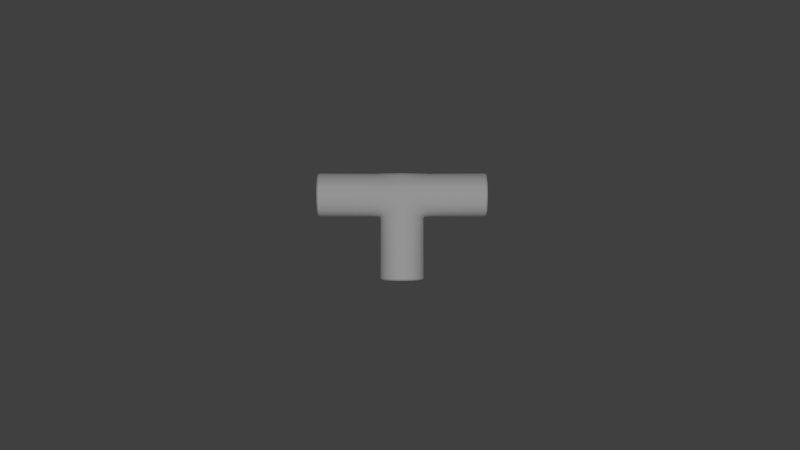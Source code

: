 # Source: Pipe09-model.blend  (saved by Blender 2.68.0; exported with 4.5.12 LTS)
import bpy
from mathutils import Matrix  # noqa: F401  (used for matrix-valued properties, if any)

bpy.ops.wm.read_factory_settings(use_empty=True)
scene = bpy.context.scene
scene.name = 'Scene'

# ---- collections
col_collection_1 = bpy.data.collections.new('Collection 1'); scene.collection.children.link(col_collection_1)

# ---- materials (node trees are filled in below, after node groups)
mat_01___default = bpy.data.materials.new('01_-_Default')
mat_01___default.alpha_threshold = 0.0
mat_01___default.use_transparent_shadow = False
mat_01___default.roughness = 0.5
mat_01___default.line_color = (0.0, 0.0, 0.0, 1.0)

# ---- material node trees

# ---- world
world_world = bpy.data.worlds.new('World'); scene.world = world_world
world_world.color = (0.05088, 0.05088, 0.05088)
world_world.use_sun_shadow = False
world_world.sun_shadow_jitter_overblur = 0.0
world_world.cycles.sampling_method = 'MANUAL'
world_world.cycles.sample_map_resolution = 256

# ---- cameras
cam_camera = bpy.data.cameras.new('Camera')
cam_camera.clip_end = 100.0
cam_camera.lens = 35.0
cam_camera.sensor_width = 32.0
cam_camera.sensor_height = 18.0
cam_camera.dof.focus_distance = 0.0
cam_camera.dof.aperture_fstop = 128.0

# ---- lights
light_sun = bpy.data.lights.new('Sun', 'SUN')
light_sun.transmission_factor = 0.0
light_sun.angle = 0.1993
light_sun.energy = 1.0
light_sun.shadow_buffer_clip_start = 0.5
light_sun.shadow_soft_size = 0.1
light_sun.shadow_cascade_max_distance = 1000.0
light_sun.cycles.use_multiple_importance_sampling = False

# ---- meshes
me_t = bpy.data.meshes.new('T')
me_t.from_pydata([(2.673, 0.1119, -0.959), (2.729, 0.1119, -0.642), (2.729, 2.661, -0.642), (2.673, 2.661, -0.959), (2.89, 0.1119, -0.3632), (2.89, 2.759, -0.3632), (3.137, 0.1119, -0.1563), (3.137, 2.827, -0.1563), (3.439, 0.1119, -0.04623), (3.439, 2.827, -0.04623), (3.761, 0.1119, -0.04623), (3.761, 2.827, -0.04623), (4.064, 0.1119, -0.1563), (4.064, 2.827, -0.1563), (4.31, 0.1119, -0.3632), (4.31, 2.759, -0.3632), (4.471, 0.1119, -0.642), (4.471, 2.661, -0.642), (4.527, 0.1119, -0.959), (4.527, 2.661, -0.959), (4.471, 0.1119, -1.276), (4.471, 2.661, -1.276), (4.31, 0.1119, -1.555), (4.31, 2.759, -1.555), (4.064, 0.1119, -1.762), (4.064, 2.827, -1.762), (3.761, 0.1119, -1.872), (3.761, 2.827, -1.872), (3.439, 0.1119, -1.872), (3.439, 2.827, -1.872), (3.137, 0.1119, -1.762), (3.137, 2.827, -1.762), (2.89, 0.1119, -1.555), (2.89, 2.759, -1.555), (2.729, 0.1119, -1.276), (2.729, 2.661, -1.276), (2.692, 2.747, -0.616), (2.634, 2.682, -0.949), (2.86, 2.904, -0.3155), (3.117, 3.155, -0.1567), (3.432, 3.078, -0.05892), (3.768, 3.078, -0.05892), (4.083, 3.104, -0.1883), (4.34, 2.904, -0.318), (4.508, 2.747, -0.6185), (4.567, 2.682, -0.9515), (4.508, 2.747, -1.302), (4.34, 2.904, -1.602), (4.083, 3.155, -1.761), (3.768, 3.078, -1.859), (3.432, 3.078, -1.859), (3.117, 3.104, -1.73), (2.86, 2.904, -1.6), (2.692, 2.747, -1.299), (3.418, 3.328, -0.07144), (3.077, 3.276, -0.1014), (3.782, 3.328, -0.07144), (4.124, 3.276, -0.1038), (3.782, 3.328, -1.835), (4.124, 3.276, -1.829), (3.418, 3.328, -1.835), (3.077, 3.276, -1.826), (3.418, 3.579, -0.07165), (3.077, 3.567, -0.05493), (3.782, 3.579, -0.07165), (4.124, 3.567, -0.05737), (3.782, 3.579, -1.861), (4.124, 3.567, -1.876), (3.418, 3.579, -1.861), (3.077, 3.567, -1.873), (3.418, 3.829, -0.06219), (3.077, 3.841, -0.06808), (3.782, 3.829, -0.06219), (4.124, 3.841, -0.07052), (3.782, 3.829, -1.845), (4.124, 3.841, -1.862), (3.418, 3.829, -1.845), (3.077, 3.841, -1.86), (3.418, 4.116, -0.1933), (3.077, 4.121, -0.1813), (3.782, 4.116, -0.1933), (4.124, 4.121, -0.1837), (3.782, 4.116, -1.723), (4.124, 4.121, -1.739), (3.418, 4.116, -1.723), (3.077, 4.121, -1.736), (3.418, 4.402, -0.3955), (3.077, 4.414, -0.4442), (3.782, 4.402, -0.3955), (4.124, 4.414, -0.4467), (3.782, 4.394, -1.521), (4.124, 4.41, -1.475), (3.418, 4.394, -1.521), (3.077, 4.41, -1.473), (2.504, 2.758, -0.6181), (2.47, 2.693, -0.9511), (2.603, 2.915, -0.3176), (4.597, 2.915, -0.3159), (4.445, 3.115, -0.1863), (4.696, 2.759, -0.6164), (4.73, 2.693, -0.9494), (4.696, 2.759, -1.3), (4.597, 2.915, -1.6), (2.603, 2.915, -1.602), (2.755, 3.115, -1.732), (2.504, 2.758, -1.302), (2.731, 3.287, -0.1035), (4.469, 3.287, -0.1018), (4.469, 3.287, -1.827), (2.731, 3.287, -1.828), (2.731, 3.578, -0.057), (4.469, 3.578, -0.05529), (4.469, 3.578, -1.874), (2.731, 3.578, -1.875), (2.731, 3.852, -0.07016), (4.469, 3.852, -0.06845), (4.469, 3.852, -1.86), (2.731, 3.852, -1.862), (2.731, 4.126, -0.1834), (4.469, 4.126, -0.1817), (4.469, 4.126, -1.737), (2.731, 4.126, -1.738), (2.422, 4.529, -0.9598), (2.46, 4.498, -0.701), (2.616, 4.517, -0.6989), (2.553, 4.53, -0.9578), (2.567, 4.497, -0.633), (2.798, 4.498, -0.6309), (2.731, 4.401, -0.4463), (4.469, 4.401, -0.4446), (4.633, 4.497, -0.6313), (4.402, 4.498, -0.6334), (4.741, 4.498, -0.6993), (4.584, 4.517, -0.7014), (4.778, 4.53, -0.9581), (4.647, 4.53, -0.9602), (4.741, 4.498, -1.217), (4.584, 4.513, -1.219), (4.633, 4.506, -1.285), (4.402, 4.506, -1.287), (4.469, 4.401, -1.473), (2.731, 4.401, -1.475), (2.567, 4.506, -1.287), (2.798, 4.506, -1.285), (2.46, 4.498, -1.219), (2.616, 4.513, -1.217), (2.201, 2.769, -0.6201), (2.2, 2.703, -0.9531), (2.205, 2.926, -0.3195), (2.209, 3.297, -0.1054), (4.99, 3.125, -0.1843), (4.991, 3.297, -0.09982), (4.996, 2.926, -0.3139), (4.999, 2.769, -0.6144), (5.0, 2.704, -0.9474), (4.999, 2.769, -1.298), (4.996, 2.926, -1.598), (4.991, 3.297, -1.825), (2.21, 3.125, -1.734), (2.209, 3.297, -1.83), (2.205, 2.926, -1.604), (2.201, 2.769, -1.304), (2.209, 3.589, -0.05896), (4.991, 3.589, -0.05334), (4.991, 3.589, -1.872), (2.209, 3.589, -1.877), (2.209, 3.863, -0.07211), (4.991, 3.863, -0.06649), (4.991, 3.863, -1.858), (2.209, 3.863, -1.864), (2.209, 4.136, -0.1853), (4.991, 4.137, -0.1797), (4.991, 4.137, -1.735), (2.209, 4.136, -1.74), (2.198, 4.54, -0.9618), (2.199, 4.508, -0.703), (2.203, 4.485, -0.635), (2.209, 4.39, -0.4483), (4.991, 4.391, -0.4427), (4.997, 4.486, -0.6294), (5.001, 4.509, -0.6974), (5.002, 4.54, -0.9562), (5.001, 4.509, -1.215), (4.997, 4.486, -1.283), (4.991, 4.391, -1.471), (2.209, 4.39, -1.477), (2.203, 4.485, -1.289), (2.199, 4.508, -1.221), (0.1128, 2.771, -0.6205), (0.1116, 2.706, -0.9535), (0.1164, 2.928, -0.32), (0.1209, 3.3, -0.1059), (7.078, 3.128, -0.1839), (7.079, 3.3, -0.09939), (7.084, 2.928, -0.3135), (7.087, 2.771, -0.614), (7.089, 2.706, -0.947), (7.087, 2.771, -1.297), (7.084, 2.928, -1.598), (7.079, 3.3, -1.824), (0.1218, 3.128, -1.734), (0.1209, 3.3, -1.831), (0.1164, 2.928, -1.604), (0.1128, 2.771, -1.304), (0.1209, 3.591, -0.0594), (7.079, 3.591, -0.05291), (7.079, 3.591, -1.871), (0.1209, 3.591, -1.878), (0.1209, 3.865, -0.07255), (7.079, 3.865, -0.06605), (7.079, 3.865, -1.858), (0.1209, 3.865, -1.864), (0.1209, 4.139, -0.1858), (7.079, 4.139, -0.1793), (7.079, 4.139, -1.734), (0.1209, 4.139, -1.741), (0.1099, 4.542, -0.9622), (0.1112, 4.511, -0.7034), (0.1151, 4.488, -0.6354), (0.121, 4.393, -0.4487), (7.079, 4.393, -0.4422), (7.085, 4.488, -0.6289), (7.089, 4.511, -0.6969), (7.09, 4.542, -0.9557), (7.089, 4.511, -1.215), (7.085, 4.488, -1.283), (7.079, 4.393, -1.471), (0.1209, 4.393, -1.477), (0.1151, 4.488, -1.289), (0.1112, 4.511, -1.221), (7.126, 3.155, -0.2189), (7.127, 3.32, -0.1383), (7.132, 2.965, -0.3425), (7.135, 2.816, -0.6291), (7.136, 2.753, -0.9468), (7.135, 2.816, -1.281), (7.132, 2.965, -1.568), (7.127, 3.32, -1.784), (7.127, 3.598, -0.09391), (7.127, 3.598, -1.828), (7.127, 3.859, -0.1065), (7.127, 3.859, -1.815), (7.127, 4.12, -0.2144), (7.127, 4.12, -1.698), (7.127, 4.362, -0.4653), (7.133, 4.453, -0.6434), (7.136, 4.475, -0.7082), (7.138, 4.505, -0.9551), (7.136, 4.475, -1.202), (7.133, 4.453, -1.267), (7.127, 4.362, -1.446), (7.155, 3.187, -0.2585), (7.156, 3.342, -0.1823), (7.16, 3.007, -0.3754), (7.163, 2.865, -0.6463), (7.165, 2.807, -0.9465), (7.163, 2.865, -1.262), (7.16, 3.007, -1.533), (7.156, 3.342, -1.737), (7.156, 3.605, -0.1404), (7.156, 3.605, -1.78), (7.156, 3.851, -0.1523), (7.156, 3.851, -1.768), (7.156, 4.098, -0.2544), (7.156, 4.098, -1.656), (7.156, 4.327, -0.4914), (7.161, 4.413, -0.6597), (7.165, 4.434, -0.721), (7.166, 4.462, -0.9544), (7.165, 4.434, -1.188), (7.161, 4.413, -1.249), (7.156, 4.327, -1.419), (0.06514, 2.82, -0.6387), (0.06391, 2.758, -0.9547), (0.06869, 2.969, -0.3536), (0.07327, 3.321, -0.1504), (0.07411, 3.158, -1.695), (0.07326, 3.321, -1.787), (0.06868, 2.969, -1.572), (0.06513, 2.82, -1.287), (0.07327, 3.598, -0.1063), (0.07326, 3.598, -1.832), (0.07327, 3.858, -0.1188), (0.07326, 3.858, -1.819), (0.07327, 4.118, -0.2262), (0.07326, 4.118, -1.702), (0.06221, 4.501, -0.963), (0.06354, 4.471, -0.7174), (0.06739, 4.449, -0.6529), (0.07327, 4.359, -0.4757), (0.07327, 4.359, -1.452), (0.06738, 4.449, -1.273), (0.06353, 4.471, -1.209), (0.027, 2.866, -0.656), (0.02577, 2.807, -0.9559), (0.03055, 3.007, -0.3854), (0.03513, 3.342, -0.1926), (0.03599, 3.187, -1.659), (0.03512, 3.342, -1.746), (0.03054, 3.007, -1.542), (0.02699, 2.866, -1.271), (0.03513, 3.604, -0.1508), (0.03512, 3.604, -1.788), (0.03513, 3.851, -0.1626), (0.03512, 3.851, -1.776), (0.03513, 4.098, -0.2646), (0.03512, 4.098, -1.665), (0.02406, 4.461, -0.9637), (0.02541, 4.433, -0.7307), (0.02924, 4.412, -0.6694), (0.03513, 4.326, -0.5013), (0.03513, 4.326, -1.427), (0.02924, 4.412, -1.258), (0.0254, 4.433, -1.197), (2.721, 0.06418, -0.959), (2.774, 0.06418, -0.6584), (2.927, 0.06418, -0.394), (3.161, 0.06418, -0.1977), (3.447, 0.06418, -0.09332), (3.753, 0.06418, -0.09332), (4.04, 0.06418, -0.1977), (4.273, 0.06418, -0.394), (4.426, 0.06418, -0.6584), (4.479, 0.06418, -0.959), (4.426, 0.06418, -1.26), (4.273, 0.06418, -1.524), (4.04, 0.06418, -1.72), (3.753, 0.06418, -1.825), (3.447, 0.06418, -1.825), (3.161, 0.06418, -1.72), (2.927, 0.06418, -1.524), (2.774, 0.06418, -1.26), (2.762, 0.03235, -0.959), (2.812, 0.03235, -0.6722), (2.958, 0.03235, -0.42), (3.181, 0.03235, -0.2329), (3.454, 0.03235, -0.1333), (3.746, 0.03235, -0.1333), (4.019, 0.03235, -0.2329), (4.242, 0.03235, -0.42), (4.388, 0.03235, -0.6722), (4.439, 0.03235, -0.959), (4.388, 0.03235, -1.246), (4.242, 0.03235, -1.498), (4.019, 0.03235, -1.685), (3.746, 0.03235, -1.785), (3.454, 0.03235, -1.785), (3.181, 0.03235, -1.685), (2.958, 0.03235, -1.498), (2.812, 0.03235, -1.246), (3.464, 4.484, -0.4987), (3.194, 4.491, -0.5447), (3.736, 4.484, -0.4987), (4.027, 4.491, -0.5663), (4.199, 4.523, -0.6589), (4.289, 4.531, -0.7789), (4.35, 4.536, -0.9685), (4.281, 4.53, -1.16), (4.165, 4.527, -1.271), (3.991, 4.489, -1.368), (3.736, 4.481, -1.418), (3.464, 4.481, -1.418), (3.185, 4.489, -1.387), (3.001, 4.527, -1.259), (2.914, 4.53, -1.175), (2.873, 4.536, -0.9665), (2.926, 4.531, -0.7671), (3.001, 4.523, -0.6566), (3.523, 4.532, -0.5968), (3.371, 4.532, -0.6155), (3.677, 4.532, -0.5968), (3.841, 4.532, -0.6335), (3.938, 4.534, -0.7105), (3.989, 4.534, -0.8103), (4.023, 4.534, -0.9679), (3.984, 4.534, -1.127), (3.918, 4.534, -1.22), (3.821, 4.532, -1.3), (3.677, 4.532, -1.322), (3.523, 4.532, -1.322), (3.366, 4.532, -1.315), (3.262, 4.534, -1.209), (3.213, 4.534, -1.139), (3.19, 4.534, -0.9662), (3.22, 4.534, -0.8004), (3.262, 4.534, -0.7086), (3.442, 1.914, -0.959), (3.452, 1.914, -0.9051), (3.452, 1.914, -1.013), (3.479, 1.914, -1.06), (3.521, 1.914, -1.095), (3.573, 1.914, -1.114), (3.627, 1.914, -1.114), (3.679, 1.914, -1.095), (3.721, 1.914, -1.06), (3.748, 1.914, -1.013), (3.758, 1.914, -0.959), (3.748, 1.914, -0.9051), (3.721, 1.914, -0.8577), (3.679, 1.914, -0.8225), (3.627, 1.914, -0.8038), (3.573, 1.914, -0.8038), (3.521, 1.914, -0.8225), (3.479, 1.914, -0.8577), (1.977, 3.441, -0.8676), (1.976, 3.422, -0.965), (1.981, 3.487, -0.7798), (1.985, 3.595, -0.7172), (1.985, 3.68, -0.7036), (1.985, 3.76, -0.7074), (1.985, 3.841, -0.7405), (1.985, 3.915, -0.8174), (1.979, 3.943, -0.872), (1.975, 3.949, -0.8919), (1.974, 3.958, -0.9675), (1.975, 3.949, -1.043), (1.979, 3.943, -1.063), (1.985, 3.915, -1.118), (1.985, 3.841, -1.195), (1.985, 3.76, -1.231), (1.985, 3.68, -1.235), (1.985, 3.595, -1.221), (1.986, 3.545, -1.193), (1.981, 3.487, -1.155), (1.977, 3.441, -1.067), (5.21, 3.487, -0.7631), (5.205, 3.545, -0.7252), (5.213, 3.441, -0.8511), (5.214, 3.422, -0.9486), (5.213, 3.441, -1.051), (5.21, 3.487, -1.139), (5.206, 3.596, -1.205), (5.206, 3.681, -1.219), (5.206, 3.761, -1.215), (5.206, 3.841, -1.179), (5.206, 3.915, -1.102), (5.211, 3.943, -1.047), (5.215, 3.95, -1.027), (5.216, 3.959, -0.9511), (5.215, 3.95, -0.8754), (5.211, 3.943, -0.8555), (5.206, 3.915, -0.8008), (5.206, 3.841, -0.7239), (5.206, 3.761, -0.6907), (5.206, 3.681, -0.6869), (5.206, 3.596, -0.7005), (3.6, 4.553, -0.9646)], [], [(0, 1, 2, 3), (1, 4, 5, 2), (4, 6, 7, 5), (6, 8, 9, 7), (8, 10, 11, 9), (10, 12, 13, 11), (12, 14, 15, 13), (14, 16, 17, 15), (16, 18, 19, 17), (18, 20, 21, 19), (20, 22, 23, 21), (22, 24, 25, 23), (24, 26, 27, 25), (26, 28, 29, 27), (28, 30, 31, 29), (30, 32, 33, 31), (32, 34, 35, 33), (34, 0, 3, 35), (3, 2, 36, 37), (2, 5, 38, 36), (5, 7, 39, 38), (7, 9, 40, 39), (9, 11, 41, 40), (11, 13, 42, 41), (13, 15, 43, 42), (15, 17, 44, 43), (17, 19, 45, 44), (19, 21, 46, 45), (21, 23, 47, 46), (23, 25, 48, 47), (25, 27, 49, 48), (27, 29, 50, 49), (29, 31, 51, 50), (31, 33, 52, 51), (33, 35, 53, 52), (35, 3, 37, 53), (39, 40, 54, 55), (40, 41, 56, 54), (41, 42, 57, 56), (48, 49, 58, 59), (49, 50, 60, 58), (50, 51, 61, 60), (55, 54, 62, 63), (54, 56, 64, 62), (56, 57, 65, 64), (59, 58, 66, 67), (58, 60, 68, 66), (60, 61, 69, 68), (63, 62, 70, 71), (62, 64, 72, 70), (64, 65, 73, 72), (67, 66, 74, 75), (66, 68, 76, 74), (68, 69, 77, 76), (71, 70, 78, 79), (70, 72, 80, 78), (72, 73, 81, 80), (75, 74, 82, 83), (74, 76, 84, 82), (76, 77, 85, 84), (79, 78, 86, 87), (78, 80, 88, 86), (80, 81, 89, 88), (83, 82, 90, 91), (82, 84, 92, 90), (84, 85, 93, 92), (94, 95, 37, 36), (96, 94, 36, 38), (97, 98, 42, 43), (99, 97, 43, 44), (100, 99, 44, 45), (101, 100, 45, 46), (102, 101, 46, 47), (103, 104, 51, 52), (105, 103, 52, 53), (95, 105, 53, 37), (106, 96, 38, 55), (98, 107, 57, 42), (108, 102, 47, 59), (104, 109, 61, 51), (110, 106, 55, 63), (107, 111, 65, 57), (112, 108, 59, 67), (109, 113, 69, 61), (114, 110, 63, 71), (111, 115, 73, 65), (116, 112, 67, 75), (113, 117, 77, 69), (118, 114, 71, 79), (115, 119, 81, 73), (120, 116, 75, 83), (117, 121, 85, 77), (122, 123, 124, 125), (123, 126, 127, 124), (126, 128, 87, 127), (128, 118, 79, 87), (119, 129, 89, 81), (129, 130, 131, 89), (130, 132, 133, 131), (132, 134, 135, 133), (134, 136, 137, 135), (136, 138, 139, 137), (138, 140, 91, 139), (140, 120, 83, 91), (121, 141, 93, 85), (141, 142, 143, 93), (142, 144, 145, 143), (144, 122, 125, 145), (146, 147, 95, 94), (148, 146, 94, 96), (149, 148, 96, 106), (150, 151, 107, 98), (152, 150, 98, 97), (153, 152, 97, 99), (154, 153, 99, 100), (155, 154, 100, 101), (156, 155, 101, 102), (157, 156, 102, 108), (158, 159, 109, 104), (160, 158, 104, 103), (161, 160, 103, 105), (147, 161, 105, 95), (162, 149, 106, 110), (151, 163, 111, 107), (164, 157, 108, 112), (159, 165, 113, 109), (166, 162, 110, 114), (163, 167, 115, 111), (168, 164, 112, 116), (165, 169, 117, 113), (170, 166, 114, 118), (167, 171, 119, 115), (172, 168, 116, 120), (169, 173, 121, 117), (174, 175, 123, 122), (175, 176, 126, 123), (176, 177, 128, 126), (177, 170, 118, 128), (178, 179, 130, 129), (171, 178, 129, 119), (179, 180, 132, 130), (180, 181, 134, 132), (181, 182, 136, 134), (182, 183, 138, 136), (183, 184, 140, 138), (184, 172, 120, 140), (185, 186, 142, 141), (173, 185, 141, 121), (186, 187, 144, 142), (187, 174, 122, 144), (188, 189, 147, 146), (190, 188, 146, 148), (191, 190, 148, 149), (192, 193, 151, 150), (194, 192, 150, 152), (195, 194, 152, 153), (196, 195, 153, 154), (197, 196, 154, 155), (198, 197, 155, 156), (199, 198, 156, 157), (200, 201, 159, 158), (202, 200, 158, 160), (203, 202, 160, 161), (189, 203, 161, 147), (204, 191, 149, 162), (193, 205, 163, 151), (206, 199, 157, 164), (201, 207, 165, 159), (208, 204, 162, 166), (205, 209, 167, 163), (210, 206, 164, 168), (207, 211, 169, 165), (212, 208, 166, 170), (209, 213, 171, 167), (214, 210, 168, 172), (211, 215, 173, 169), (216, 217, 175, 174), (217, 218, 176, 175), (218, 219, 177, 176), (219, 212, 170, 177), (220, 221, 179, 178), (213, 220, 178, 171), (221, 222, 180, 179), (222, 223, 181, 180), (223, 224, 182, 181), (224, 225, 183, 182), (225, 226, 184, 183), (226, 214, 172, 184), (227, 228, 186, 185), (215, 227, 185, 173), (228, 229, 187, 186), (229, 216, 174, 187), (230, 231, 193, 192), (232, 230, 192, 194), (233, 232, 194, 195), (234, 233, 195, 196), (235, 234, 196, 197), (236, 235, 197, 198), (237, 236, 198, 199), (231, 238, 205, 193), (239, 237, 199, 206), (238, 240, 209, 205), (241, 239, 206, 210), (240, 242, 213, 209), (243, 241, 210, 214), (244, 245, 221, 220), (242, 244, 220, 213), (245, 246, 222, 221), (246, 247, 223, 222), (247, 248, 224, 223), (248, 249, 225, 224), (249, 250, 226, 225), (250, 243, 214, 226), (251, 252, 231, 230), (253, 251, 230, 232), (254, 253, 232, 233), (255, 254, 233, 234), (256, 255, 234, 235), (257, 256, 235, 236), (258, 257, 236, 237), (252, 259, 238, 231), (260, 258, 237, 239), (259, 261, 240, 238), (262, 260, 239, 241), (261, 263, 242, 240), (264, 262, 241, 243), (265, 266, 245, 244), (263, 265, 244, 242), (266, 267, 246, 245), (267, 268, 247, 246), (268, 269, 248, 247), (269, 270, 249, 248), (270, 271, 250, 249), (271, 264, 243, 250), (272, 273, 189, 188), (274, 272, 188, 190), (275, 274, 190, 191), (276, 277, 201, 200), (278, 276, 200, 202), (279, 278, 202, 203), (273, 279, 203, 189), (280, 275, 191, 204), (277, 281, 207, 201), (282, 280, 204, 208), (281, 283, 211, 207), (284, 282, 208, 212), (283, 285, 215, 211), (286, 287, 217, 216), (287, 288, 218, 217), (288, 289, 219, 218), (289, 284, 212, 219), (290, 291, 228, 227), (285, 290, 227, 215), (291, 292, 229, 228), (292, 286, 216, 229), (293, 294, 273, 272), (295, 293, 272, 274), (296, 295, 274, 275), (297, 298, 277, 276), (299, 297, 276, 278), (300, 299, 278, 279), (294, 300, 279, 273), (301, 296, 275, 280), (298, 302, 281, 277), (303, 301, 280, 282), (302, 304, 283, 281), (305, 303, 282, 284), (304, 306, 285, 283), (307, 308, 287, 286), (308, 309, 288, 287), (309, 310, 289, 288), (310, 305, 284, 289), (311, 312, 291, 290), (306, 311, 290, 285), (312, 313, 292, 291), (313, 307, 286, 292), (1, 0, 314, 315), (315, 316, 4, 1), (316, 317, 6, 4), (317, 318, 8, 6), (318, 319, 10, 8), (319, 320, 12, 10), (320, 321, 14, 12), (321, 322, 16, 14), (322, 323, 18, 16), (323, 324, 20, 18), (324, 325, 22, 20), (325, 326, 24, 22), (326, 327, 26, 24), (327, 328, 28, 26), (328, 329, 30, 28), (329, 330, 32, 30), (330, 331, 34, 32), (0, 34, 331, 314), (332, 333, 315, 314), (333, 334, 316, 315), (334, 335, 317, 316), (335, 336, 318, 317), (336, 337, 319, 318), (337, 338, 320, 319), (338, 339, 321, 320), (339, 340, 322, 321), (340, 341, 323, 322), (341, 342, 324, 323), (342, 343, 325, 324), (343, 344, 326, 325), (344, 345, 327, 326), (345, 346, 328, 327), (346, 347, 329, 328), (347, 348, 330, 329), (348, 349, 331, 330), (349, 332, 314, 331), (87, 86, 350, 351), (86, 88, 352, 350), (88, 89, 353, 352), (89, 131, 354, 353), (131, 133, 355, 354), (133, 135, 356, 355), (135, 137, 357, 356), (137, 139, 358, 357), (139, 91, 359, 358), (91, 90, 360, 359), (90, 92, 361, 360), (92, 93, 362, 361), (93, 143, 363, 362), (143, 145, 364, 363), (145, 125, 365, 364), (125, 124, 366, 365), (124, 127, 367, 366), (127, 87, 351, 367), (351, 350, 368, 369), (350, 352, 370, 368), (352, 353, 371, 370), (353, 354, 372, 371), (354, 355, 373, 372), (355, 356, 374, 373), (356, 357, 375, 374), (357, 358, 376, 375), (358, 359, 377, 376), (359, 360, 378, 377), (360, 361, 379, 378), (361, 362, 380, 379), (362, 363, 381, 380), (363, 364, 382, 381), (364, 365, 383, 382), (365, 366, 384, 383), (366, 367, 385, 384), (367, 351, 369, 385), (333, 332, 386, 387), (332, 349, 388, 386), (349, 348, 389, 388), (348, 347, 390, 389), (347, 346, 391, 390), (346, 345, 392, 391), (345, 344, 393, 392), (344, 343, 394, 393), (343, 342, 395, 394), (342, 341, 396, 395), (341, 340, 397, 396), (340, 339, 398, 397), (339, 338, 399, 398), (338, 337, 400, 399), (337, 336, 401, 400), (336, 335, 402, 401), (335, 334, 403, 402), (334, 333, 387, 403), (404, 405, 294, 293), (406, 404, 293, 295), (407, 406, 295, 296), (408, 407, 296, 301), (409, 408, 301, 303), (410, 409, 303, 305), (411, 410, 305, 310), (412, 411, 310, 309), (413, 412, 309, 308), (414, 413, 308, 307), (415, 414, 307, 313), (416, 415, 313, 312), (417, 416, 312, 311), (418, 417, 311, 306), (419, 418, 306, 304), (420, 419, 304, 302), (421, 420, 302, 298), (422, 421, 298, 297), (423, 422, 297, 299), (424, 423, 299, 300), (405, 424, 300, 294), (425, 426, 251, 253), (427, 425, 253, 254), (428, 427, 254, 255), (429, 428, 255, 256), (430, 429, 256, 257), (431, 430, 257, 258), (432, 431, 258, 260), (433, 432, 260, 262), (434, 433, 262, 264), (435, 434, 264, 271), (436, 435, 271, 270), (437, 436, 270, 269), (438, 437, 269, 268), (439, 438, 268, 267), (440, 439, 267, 266), (441, 440, 266, 265), (442, 441, 265, 263), (443, 442, 263, 261), (444, 443, 261, 259), (445, 444, 259, 252), (426, 445, 252, 251), (38, 39, 55), (47, 48, 59), (369, 368, 446), (368, 370, 446), (370, 371, 446), (371, 372, 446), (372, 373, 446), (373, 374, 446), (374, 375, 446), (375, 376, 446), (376, 377, 446), (377, 378, 446), (378, 379, 446), (379, 380, 446), (380, 381, 446), (381, 382, 446), (382, 383, 446), (383, 384, 446), (384, 385, 446), (385, 369, 446)])
me_t.polygons.foreach_set('use_smooth', [True] * 428)
_k = set([(0, 1), (0, 34), (1, 4), (4, 6), (6, 8), (8, 10), (10, 12), (12, 14), (14, 16), (16, 18), (18, 20), (20, 22), (22, 24), (24, 26), (26, 28), (28, 30), (30, 32), (32, 34), (188, 189), (188, 190), (189, 203), (190, 191), (191, 204), (192, 193), (192, 194), (193, 205), (194, 195), (195, 196), (196, 197), (197, 198), (198, 199), (199, 206), (200, 201), (200, 202), (201, 207), (202, 203), (204, 208), (205, 209), (206, 210), (207, 211), (208, 212), (209, 213), (210, 214), (211, 215), (212, 219), (213, 220), (214, 226), (215, 227), (216, 217), (216, 229), (217, 218), (218, 219), (220, 221), (221, 222), (222, 223), (223, 224), (224, 225), (225, 226), (227, 228), (228, 229), (386, 387), (386, 388), (387, 403), (388, 389), (389, 390), (390, 391), (391, 392), (392, 393), (393, 394), (394, 395), (395, 396), (396, 397), (397, 398), (398, 399), (399, 400), (400, 401), (401, 402), (402, 403), (404, 405), (404, 406), (405, 424), (406, 407), (407, 408), (408, 409), (409, 410), (410, 411), (411, 412), (412, 413), (413, 414), (414, 415), (415, 416), (416, 417), (417, 418), (418, 419), (419, 420), (420, 421), (421, 422), (422, 423), (423, 424), (425, 426), (425, 427), (426, 445), (427, 428), (428, 429), (429, 430), (430, 431), (431, 432), (432, 433), (433, 434), (434, 435), (435, 436), (436, 437), (437, 438), (438, 439), (439, 440), (440, 441), (441, 442), (442, 443), (443, 444), (444, 445)])
me_t.attributes.new('sharp_edge', 'BOOLEAN', 'EDGE').data.foreach_set('value', [ (min(e.vertices), max(e.vertices)) in _k for e in me_t.edges])
_uv = me_t.uv_layers.new(name='UVMap')
_uv.uv.foreach_set('vector', [0.4186, 0.6271, 0.4387, 0.6344, 0.4209, 0.8045, 0.4005, 0.7944, 0.4387, 0.6344, 0.4578, 0.639, 0.444, 0.8173, 0.4209, 0.8045, 0.4578, 0.639, 0.4767, 0.642, 0.4688, 0.8237, 0.444, 0.8173, 0.4767, 0.642, 0.4953, 0.6433, 0.4934, 0.8234, 0.4688, 0.8237, 0.4953, 0.6433, 0.514, 0.6435, 0.5177, 0.8232, 0.4934, 0.8234, 0.514, 0.6435, 0.5328, 0.6421, 0.5422, 0.8231, 0.5177, 0.8232, 0.5328, 0.6421, 0.5516, 0.6391, 0.567, 0.8167, 0.5422, 0.8231, 0.5516, 0.6391, 0.5707, 0.6345, 0.5898, 0.8036, 0.567, 0.8167, 0.5707, 0.6345, 0.5907, 0.6272, 0.6101, 0.793, 0.5898, 0.8036, 0.6, 0.3789, 0.5799, 0.3717, 0.5977, 0.2013, 0.6181, 0.2116, 0.5799, 0.3717, 0.5608, 0.3671, 0.5746, 0.1885, 0.5977, 0.2013, 0.5608, 0.3671, 0.542, 0.3642, 0.5497, 0.1821, 0.5746, 0.1885, 0.542, 0.3642, 0.5233, 0.3628, 0.525, 0.1824, 0.5497, 0.1821, 0.5233, 0.3628, 0.5046, 0.3627, 0.5007, 0.1826, 0.525, 0.1824, 0.5046, 0.3627, 0.4857, 0.364, 0.4761, 0.1827, 0.5007, 0.1826, 0.4857, 0.364, 0.4667, 0.3671, 0.4512, 0.1891, 0.4761, 0.1827, 0.4667, 0.3671, 0.4476, 0.3718, 0.4284, 0.2022, 0.4512, 0.1891, 0.4476, 0.3718, 0.4277, 0.3791, 0.408, 0.2131, 0.4284, 0.2022, 0.4005, 0.7944, 0.4209, 0.8045, 0.4191, 0.8115, 0.3997, 0.7972, 0.4209, 0.8045, 0.444, 0.8173, 0.4435, 0.8297, 0.4191, 0.8115, 0.444, 0.8173, 0.4688, 0.8237, 0.468, 0.8492, 0.4435, 0.8297, 0.4688, 0.8237, 0.4934, 0.8234, 0.4931, 0.8423, 0.468, 0.8492, 0.4934, 0.8234, 0.5177, 0.8232, 0.5184, 0.842, 0.4931, 0.8423, 0.5177, 0.8232, 0.5422, 0.8231, 0.5442, 0.8443, 0.5184, 0.842, 0.5422, 0.8231, 0.567, 0.8167, 0.5677, 0.8292, 0.5442, 0.8443, 0.567, 0.8167, 0.5898, 0.8036, 0.5919, 0.8105, 0.5677, 0.8292, 0.5898, 0.8036, 0.6101, 0.793, 0.6111, 0.7958, 0.5919, 0.8105, 0.6181, 0.2116, 0.5977, 0.2013, 0.5995, 0.1942, 0.6199, 0.2094, 0.5977, 0.2013, 0.5746, 0.1885, 0.5751, 0.1761, 0.5995, 0.1942, 0.5746, 0.1885, 0.5497, 0.1821, 0.5505, 0.1564, 0.5751, 0.1761, 0.5497, 0.1821, 0.525, 0.1824, 0.5254, 0.1634, 0.5505, 0.1564, 0.525, 0.1824, 0.5007, 0.1826, 0.5, 0.1637, 0.5254, 0.1634, 0.5007, 0.1826, 0.4761, 0.1827, 0.4741, 0.1613, 0.5, 0.1637, 0.4761, 0.1827, 0.4512, 0.1891, 0.4505, 0.1765, 0.4741, 0.1613, 0.4512, 0.1891, 0.4284, 0.2022, 0.4262, 0.1953, 0.4505, 0.1765, 0.4284, 0.2022, 0.408, 0.2131, 0.4062, 0.211, 0.4262, 0.1953, 0.468, 0.8492, 0.4931, 0.8423, 0.4924, 0.861, 0.4667, 0.8595, 0.4931, 0.8423, 0.5184, 0.842, 0.5194, 0.8607, 0.4924, 0.861, 0.5184, 0.842, 0.5442, 0.8443, 0.5451, 0.859, 0.5194, 0.8607, 0.5505, 0.1564, 0.5254, 0.1634, 0.5261, 0.1446, 0.5518, 0.1457, 0.5254, 0.1634, 0.5, 0.1637, 0.4988, 0.1449, 0.5261, 0.1446, 0.5, 0.1637, 0.4741, 0.1613, 0.4731, 0.1462, 0.4988, 0.1449, 0.4667, 0.8595, 0.4924, 0.861, 0.4932, 0.8791, 0.4695, 0.8802, 0.4924, 0.861, 0.5194, 0.8607, 0.5187, 0.8789, 0.4932, 0.8791, 0.5194, 0.8607, 0.5451, 0.859, 0.5425, 0.8798, 0.5187, 0.8789, 0.5518, 0.1457, 0.5261, 0.1446, 0.5252, 0.1263, 0.549, 0.125, 0.5261, 0.1446, 0.4988, 0.1449, 0.4995, 0.1264, 0.5252, 0.1263, 0.4988, 0.1449, 0.4731, 0.1462, 0.4756, 0.1255, 0.4995, 0.1264, 0.4695, 0.8802, 0.4932, 0.8791, 0.494, 0.8961, 0.4716, 0.8985, 0.4932, 0.8791, 0.5187, 0.8789, 0.5181, 0.896, 0.494, 0.8961, 0.5187, 0.8789, 0.5425, 0.8798, 0.5407, 0.8983, 0.5181, 0.896, 0.549, 0.125, 0.5252, 0.1263, 0.5245, 0.109, 0.547, 0.1069, 0.5252, 0.1263, 0.4995, 0.1264, 0.5001, 0.1091, 0.5245, 0.109, 0.4995, 0.1264, 0.4756, 0.1255, 0.4775, 0.1072, 0.5001, 0.1091, 0.4716, 0.8985, 0.494, 0.8961, 0.4947, 0.9164, 0.4734, 0.9178, 0.494, 0.8961, 0.5181, 0.896, 0.5175, 0.9164, 0.4947, 0.9164, 0.5181, 0.896, 0.5407, 0.8983, 0.539, 0.9177, 0.5175, 0.9164, 0.547, 0.1069, 0.5245, 0.109, 0.5237, 0.08873, 0.5451, 0.08743, 0.5245, 0.109, 0.5001, 0.1091, 0.5007, 0.0888, 0.5237, 0.08873, 0.5001, 0.1091, 0.4775, 0.1072, 0.4793, 0.08755, 0.5007, 0.0888, 0.4734, 0.9178, 0.4947, 0.9164, 0.4955, 0.9377, 0.4755, 0.9416, 0.4947, 0.9164, 0.5175, 0.9164, 0.5168, 0.9378, 0.4955, 0.9377, 0.5175, 0.9164, 0.539, 0.9177, 0.5369, 0.9418, 0.5168, 0.9378, 0.5451, 0.08743, 0.5237, 0.08873, 0.5229, 0.06779, 0.5429, 0.06385, 0.5237, 0.08873, 0.5007, 0.0888, 0.5015, 0.06774, 0.5229, 0.06779, 0.5007, 0.0888, 0.4793, 0.08755, 0.4815, 0.06366, 0.5015, 0.06774, 0.4075, 0.8194, 0.3924, 0.8034, 0.3997, 0.7972, 0.4191, 0.8115, 0.425, 0.8376, 0.4075, 0.8194, 0.4191, 0.8115, 0.4435, 0.8297, 0.5864, 0.837, 0.5707, 0.8503, 0.5442, 0.8443, 0.5677, 0.8292, 0.6035, 0.8184, 0.5864, 0.837, 0.5677, 0.8292, 0.5919, 0.8105, 0.6183, 0.802, 0.6035, 0.8184, 0.5919, 0.8105, 0.6111, 0.7958, 0.6112, 0.1863, 0.6271, 0.2031, 0.6199, 0.2094, 0.5995, 0.1942, 0.5936, 0.1681, 0.6112, 0.1863, 0.5995, 0.1942, 0.5751, 0.1761, 0.4317, 0.1687, 0.4475, 0.1555, 0.4741, 0.1613, 0.4505, 0.1765, 0.4145, 0.1874, 0.4317, 0.1687, 0.4505, 0.1765, 0.4262, 0.1953, 0.399, 0.2046, 0.4145, 0.1874, 0.4262, 0.1953, 0.4062, 0.211, 0.4426, 0.8648, 0.425, 0.8376, 0.4435, 0.8297, 0.4667, 0.8595, 0.5707, 0.8503, 0.5694, 0.864, 0.5451, 0.859, 0.5442, 0.8443, 0.5758, 0.1404, 0.5936, 0.1681, 0.5751, 0.1761, 0.5518, 0.1457, 0.4475, 0.1555, 0.4488, 0.1413, 0.4731, 0.1462, 0.4741, 0.1613, 0.4465, 0.8845, 0.4426, 0.8648, 0.4667, 0.8595, 0.4695, 0.8802, 0.5694, 0.864, 0.5657, 0.8839, 0.5425, 0.8798, 0.5451, 0.859, 0.5719, 0.1207, 0.5758, 0.1404, 0.5518, 0.1457, 0.549, 0.125, 0.4488, 0.1413, 0.4525, 0.1214, 0.4756, 0.1255, 0.4731, 0.1462, 0.4495, 0.9022, 0.4465, 0.8845, 0.4695, 0.8802, 0.4716, 0.8985, 0.5657, 0.8839, 0.5629, 0.9017, 0.5407, 0.8983, 0.5425, 0.8798, 0.5689, 0.1032, 0.5719, 0.1207, 0.549, 0.125, 0.547, 0.1069, 0.4525, 0.1214, 0.4553, 0.1037, 0.4775, 0.1072, 0.4756, 0.1255, 0.4522, 0.9207, 0.4495, 0.9022, 0.4716, 0.8985, 0.4734, 0.9178, 0.5629, 0.9017, 0.5603, 0.9203, 0.539, 0.9177, 0.5407, 0.8983, 0.5662, 0.08455, 0.5689, 0.1032, 0.547, 0.1069, 0.5451, 0.08743, 0.4553, 0.1037, 0.458, 0.08486, 0.4793, 0.08755, 0.4775, 0.1072, 0.4421, 0.9765, 0.4419, 0.9617, 0.4507, 0.9604, 0.4492, 0.9753, 0.4419, 0.9617, 0.4474, 0.9569, 0.4605, 0.9551, 0.4507, 0.9604, 0.4474, 0.9569, 0.4552, 0.9435, 0.4755, 0.9416, 0.4605, 0.9551, 0.4552, 0.9435, 0.4522, 0.9207, 0.4734, 0.9178, 0.4755, 0.9416, 0.5603, 0.9203, 0.5573, 0.9434, 0.5369, 0.9418, 0.539, 0.9177, 0.5573, 0.9434, 0.5653, 0.9569, 0.552, 0.9553, 0.5369, 0.9418, 0.5653, 0.9569, 0.5709, 0.9618, 0.5619, 0.9607, 0.552, 0.9553, 0.5709, 0.9618, 0.5707, 0.9768, 0.5634, 0.9757, 0.5619, 0.9607, 0.576, 0.02867, 0.5762, 0.04342, 0.5674, 0.04479, 0.5689, 0.02996, 0.5762, 0.04342, 0.5707, 0.04813, 0.5577, 0.04994, 0.5674, 0.04479, 0.5707, 0.04813, 0.5631, 0.06179, 0.5429, 0.06385, 0.5577, 0.04994, 0.5631, 0.06179, 0.5662, 0.08455, 0.5451, 0.08743, 0.5429, 0.06385, 0.458, 0.08486, 0.461, 0.06184, 0.4815, 0.06366, 0.4793, 0.08755, 0.461, 0.06184, 0.4532, 0.04802, 0.4665, 0.04961, 0.4815, 0.06366, 0.4532, 0.04802, 0.4476, 0.04325, 0.4566, 0.04439, 0.4665, 0.04961, 0.4476, 0.04325, 0.4479, 0.02824, 0.4551, 0.02933, 0.4566, 0.04439, 0.39, 0.8294, 0.3796, 0.8116, 0.3924, 0.8034, 0.4075, 0.8194, 0.3994, 0.8488, 0.39, 0.8294, 0.4075, 0.8194, 0.425, 0.8376, 0.4088, 0.8746, 0.3994, 0.8488, 0.425, 0.8376, 0.4426, 0.8648, 0.6067, 0.8617, 0.6034, 0.8733, 0.5694, 0.864, 0.5707, 0.8503, 0.612, 0.8477, 0.6067, 0.8617, 0.5707, 0.8503, 0.5864, 0.837, 0.6212, 0.8282, 0.612, 0.8477, 0.5864, 0.837, 0.6035, 0.8184, 0.6312, 0.81, 0.6212, 0.8282, 0.6035, 0.8184, 0.6183, 0.802, 0.6287, 0.1761, 0.6399, 0.1948, 0.6271, 0.2031, 0.6112, 0.1863, 0.6191, 0.1568, 0.6287, 0.1761, 0.6112, 0.1863, 0.5936, 0.1681, 0.6096, 0.1306, 0.6191, 0.1568, 0.5936, 0.1681, 0.5758, 0.1404, 0.4115, 0.144, 0.4149, 0.1321, 0.4488, 0.1413, 0.4475, 0.1555, 0.4061, 0.1579, 0.4115, 0.144, 0.4475, 0.1555, 0.4317, 0.1687, 0.3969, 0.1775, 0.4061, 0.1579, 0.4317, 0.1687, 0.4145, 0.1874, 0.3861, 0.1965, 0.3969, 0.1775, 0.4145, 0.1874, 0.399, 0.2046, 0.4136, 0.8926, 0.4088, 0.8746, 0.4426, 0.8648, 0.4465, 0.8845, 0.6034, 0.8733, 0.5989, 0.8915, 0.5657, 0.8839, 0.5694, 0.864, 0.6047, 0.1127, 0.6096, 0.1306, 0.5758, 0.1404, 0.5719, 0.1207, 0.4149, 0.1321, 0.4194, 0.1138, 0.4525, 0.1214, 0.4488, 0.1413, 0.4174, 0.9089, 0.4136, 0.8926, 0.4465, 0.8845, 0.4495, 0.9022, 0.5989, 0.8915, 0.5953, 0.9081, 0.5629, 0.9017, 0.5657, 0.8839, 0.6009, 0.09634, 0.6047, 0.1127, 0.5719, 0.1207, 0.5689, 0.1032, 0.4194, 0.1138, 0.423, 0.09724, 0.4553, 0.1037, 0.4525, 0.1214, 0.4209, 0.9265, 0.4174, 0.9089, 0.4495, 0.9022, 0.4522, 0.9207, 0.5953, 0.9081, 0.5919, 0.926, 0.5603, 0.9203, 0.5629, 0.9017, 0.5973, 0.07853, 0.6009, 0.09634, 0.5689, 0.1032, 0.5662, 0.08455, 0.423, 0.09724, 0.4265, 0.07913, 0.458, 0.08486, 0.4553, 0.1037, 0.4297, 0.9789, 0.4272, 0.9642, 0.4419, 0.9617, 0.4421, 0.9765, 0.4272, 0.9642, 0.4268, 0.9602, 0.4474, 0.9569, 0.4419, 0.9617, 0.4268, 0.9602, 0.4249, 0.9481, 0.4552, 0.9435, 0.4474, 0.9569, 0.4249, 0.9481, 0.4209, 0.9265, 0.4522, 0.9207, 0.4552, 0.9435, 0.588, 0.9477, 0.5862, 0.96, 0.5653, 0.9569, 0.5573, 0.9434, 0.5919, 0.926, 0.588, 0.9477, 0.5573, 0.9434, 0.5603, 0.9203, 0.5862, 0.96, 0.5857, 0.9641, 0.5709, 0.9618, 0.5653, 0.9569, 0.5857, 0.9641, 0.5832, 0.979, 0.5707, 0.9768, 0.5709, 0.9618, 0.5882, 0.02625, 0.5908, 0.04088, 0.5762, 0.04342, 0.576, 0.02867, 0.5908, 0.04088, 0.5913, 0.04495, 0.5707, 0.04813, 0.5762, 0.04342, 0.5913, 0.04495, 0.5932, 0.05706, 0.5631, 0.06179, 0.5707, 0.04813, 0.5932, 0.05706, 0.5973, 0.07853, 0.5662, 0.08455, 0.5631, 0.06179, 0.4305, 0.0574, 0.4323, 0.04506, 0.4532, 0.04802, 0.461, 0.06184, 0.4265, 0.07913, 0.4305, 0.0574, 0.461, 0.06184, 0.458, 0.08486, 0.4323, 0.04506, 0.4328, 0.04092, 0.4476, 0.04325, 0.4532, 0.04802, 0.4328, 0.04092, 0.4353, 0.026, 0.4479, 0.02824, 0.4476, 0.04325, 0.2798, 0.8748, 0.2687, 0.8589, 0.3796, 0.8116, 0.39, 0.8294, 0.2892, 0.8901, 0.2798, 0.8748, 0.39, 0.8294, 0.3994, 0.8488, 0.2972, 0.9109, 0.2892, 0.8901, 0.3994, 0.8488, 0.4088, 0.8746, 0.721, 0.899, 0.7176, 0.9086, 0.6034, 0.8733, 0.6067, 0.8617, 0.7253, 0.8869, 0.721, 0.899, 0.6067, 0.8617, 0.612, 0.8477, 0.7344, 0.8708, 0.7253, 0.8869, 0.612, 0.8477, 0.6212, 0.8282, 0.7453, 0.8543, 0.7344, 0.8708, 0.6212, 0.8282, 0.6312, 0.81, 0.7387, 0.13, 0.7505, 0.1464, 0.6399, 0.1948, 0.6287, 0.1761, 0.7291, 0.1148, 0.7387, 0.13, 0.6287, 0.1761, 0.6191, 0.1568, 0.7207, 0.0938, 0.7291, 0.1148, 0.6191, 0.1568, 0.6096, 0.1306, 0.2972, 0.1062, 0.301, 0.0964, 0.4149, 0.1321, 0.4115, 0.144, 0.293, 0.1183, 0.2972, 0.1062, 0.4115, 0.144, 0.4061, 0.1579, 0.2839, 0.1344, 0.293, 0.1183, 0.4061, 0.1579, 0.3969, 0.1775, 0.2725, 0.1517, 0.2839, 0.1344, 0.3969, 0.1775, 0.3861, 0.1965, 0.3016, 0.9255, 0.2972, 0.9109, 0.4088, 0.8746, 0.4136, 0.8926, 0.7176, 0.9086, 0.7132, 0.9236, 0.5989, 0.8915, 0.6034, 0.8733, 0.7162, 0.07932, 0.7207, 0.0938, 0.6096, 0.1306, 0.6047, 0.1127, 0.301, 0.0964, 0.3054, 0.08146, 0.4194, 0.1138, 0.4149, 0.1321, 0.3057, 0.939, 0.3016, 0.9255, 0.4136, 0.8926, 0.4174, 0.9089, 0.7132, 0.9236, 0.7092, 0.9374, 0.5953, 0.9081, 0.5989, 0.8915, 0.7122, 0.06596, 0.7162, 0.07932, 0.6047, 0.1127, 0.6009, 0.09634, 0.3054, 0.08146, 0.3094, 0.06769, 0.423, 0.09724, 0.4194, 0.1138, 0.309, 0.9537, 0.3057, 0.939, 0.4174, 0.9089, 0.4209, 0.9265, 0.7092, 0.9374, 0.7059, 0.9526, 0.5919, 0.926, 0.5953, 0.9081, 0.7089, 0.05106, 0.7122, 0.06596, 0.6009, 0.09634, 0.5973, 0.07853, 0.3094, 0.06769, 0.3125, 0.05235, 0.4265, 0.07913, 0.423, 0.09724, 0.3135, 1.002, 0.3131, 0.9874, 0.4272, 0.9642, 0.4297, 0.9789, 0.3131, 0.9874, 0.3128, 0.9835, 0.4268, 0.9602, 0.4272, 0.9642, 0.3128, 0.9835, 0.3118, 0.9726, 0.4249, 0.9481, 0.4268, 0.9602, 0.3118, 0.9726, 0.309, 0.9537, 0.4209, 0.9265, 0.4249, 0.9481, 0.7034, 0.9718, 0.7025, 0.9831, 0.5862, 0.96, 0.588, 0.9477, 0.7059, 0.9526, 0.7034, 0.9718, 0.588, 0.9477, 0.5919, 0.926, 0.7025, 0.9831, 0.7022, 0.987, 0.5857, 0.9641, 0.5862, 0.96, 0.7022, 0.987, 0.702, 1.002, 0.5832, 0.979, 0.5857, 0.9641, 0.7043, 0.002525, 0.7047, 0.01739, 0.5908, 0.04088, 0.5882, 0.02625, 0.7047, 0.01739, 0.705, 0.02123, 0.5913, 0.04495, 0.5908, 0.04088, 0.705, 0.02123, 0.7061, 0.03226, 0.5932, 0.05706, 0.5913, 0.04495, 0.7061, 0.03226, 0.7089, 0.05106, 0.5973, 0.07853, 0.5932, 0.05706, 0.3151, 0.03303, 0.3161, 0.02172, 0.4323, 0.04506, 0.4305, 0.0574, 0.3125, 0.05235, 0.3151, 0.03303, 0.4305, 0.0574, 0.4265, 0.07913, 0.3161, 0.02172, 0.3164, 0.01778, 0.4328, 0.04092, 0.4323, 0.04506, 0.3164, 0.01778, 0.3167, 0.002526, 0.4353, 0.026, 0.4328, 0.04092, 0.7244, 0.9005, 0.7208, 0.91, 0.7176, 0.9086, 0.721, 0.899, 0.7286, 0.8885, 0.7244, 0.9005, 0.721, 0.899, 0.7253, 0.8869, 0.7376, 0.8727, 0.7286, 0.8885, 0.7253, 0.8869, 0.7344, 0.8708, 0.7483, 0.8571, 0.7376, 0.8727, 0.7344, 0.8708, 0.7453, 0.8543, 0.7418, 0.128, 0.7534, 0.1435, 0.7505, 0.1464, 0.7387, 0.13, 0.7324, 0.113, 0.7418, 0.128, 0.7387, 0.13, 0.7291, 0.1148, 0.7239, 0.09244, 0.7324, 0.113, 0.7291, 0.1148, 0.7207, 0.0938, 0.7208, 0.91, 0.7164, 0.9248, 0.7132, 0.9236, 0.7176, 0.9086, 0.7195, 0.0781, 0.7239, 0.09244, 0.7207, 0.0938, 0.7162, 0.07932, 0.7164, 0.9248, 0.7124, 0.9384, 0.7092, 0.9374, 0.7132, 0.9236, 0.7153, 0.0649, 0.7195, 0.0781, 0.7162, 0.07932, 0.7122, 0.06596, 0.7124, 0.9384, 0.7092, 0.9534, 0.7059, 0.9526, 0.7092, 0.9374, 0.7121, 0.05015, 0.7153, 0.0649, 0.7122, 0.06596, 0.7089, 0.05106, 0.7068, 0.9723, 0.7059, 0.9835, 0.7025, 0.9831, 0.7034, 0.9718, 0.7092, 0.9534, 0.7068, 0.9723, 0.7034, 0.9718, 0.7059, 0.9526, 0.7059, 0.9835, 0.7057, 0.9874, 0.7022, 0.987, 0.7025, 0.9831, 0.7057, 0.9874, 0.7057, 1.002, 0.702, 1.002, 0.7022, 0.987, 0.7079, 0.00275, 0.708, 0.01693, 0.7047, 0.01739, 0.7043, 0.002525, 0.708, 0.01693, 0.7083, 0.02072, 0.705, 0.02123, 0.7047, 0.01739, 0.7083, 0.02072, 0.7093, 0.03167, 0.7061, 0.03226, 0.705, 0.02123, 0.7093, 0.03167, 0.7121, 0.05015, 0.7089, 0.05106, 0.7061, 0.03226, 0.7273, 0.9021, 0.7236, 0.9114, 0.7208, 0.91, 0.7244, 0.9005, 0.7317, 0.8901, 0.7273, 0.9021, 0.7244, 0.9005, 0.7286, 0.8885, 0.7405, 0.8745, 0.7317, 0.8901, 0.7286, 0.8885, 0.7376, 0.8727, 0.7508, 0.8598, 0.7405, 0.8745, 0.7376, 0.8727, 0.7483, 0.8571, 0.7446, 0.1262, 0.7558, 0.1409, 0.7534, 0.1435, 0.7418, 0.128, 0.7353, 0.1114, 0.7446, 0.1262, 0.7418, 0.128, 0.7324, 0.113, 0.7268, 0.09117, 0.7353, 0.1114, 0.7324, 0.113, 0.7239, 0.09244, 0.7236, 0.9114, 0.7193, 0.9259, 0.7164, 0.9248, 0.7208, 0.91, 0.7223, 0.07698, 0.7268, 0.09117, 0.7239, 0.09244, 0.7195, 0.0781, 0.7193, 0.9259, 0.7153, 0.9393, 0.7124, 0.9384, 0.7164, 0.9248, 0.7182, 0.06391, 0.7223, 0.07698, 0.7195, 0.0781, 0.7153, 0.0649, 0.7153, 0.9393, 0.712, 0.9541, 0.7092, 0.9534, 0.7124, 0.9384, 0.7148, 0.04928, 0.7182, 0.06391, 0.7153, 0.0649, 0.7121, 0.05015, 0.7096, 0.9727, 0.7088, 0.9838, 0.7059, 0.9835, 0.7068, 0.9723, 0.712, 0.9541, 0.7096, 0.9727, 0.7068, 0.9723, 0.7092, 0.9534, 0.7088, 0.9838, 0.7086, 0.9877, 0.7057, 0.9874, 0.7059, 0.9835, 0.7086, 0.9877, 0.7087, 1.002, 0.7057, 1.002, 0.7057, 0.9874, 0.7108, 0.003049, 0.7109, 0.01654, 0.708, 0.01693, 0.7079, 0.00275, 0.7109, 0.01654, 0.7112, 0.02032, 0.7083, 0.02072, 0.708, 0.01693, 0.7112, 0.02032, 0.7121, 0.03116, 0.7093, 0.03167, 0.7083, 0.02072, 0.7121, 0.03116, 0.7148, 0.04928, 0.7121, 0.05015, 0.7093, 0.03167, 0.2765, 0.8768, 0.2656, 0.8619, 0.2687, 0.8589, 0.2798, 0.8748, 0.2858, 0.8919, 0.2765, 0.8768, 0.2798, 0.8748, 0.2892, 0.8901, 0.2938, 0.9124, 0.2858, 0.8919, 0.2892, 0.8901, 0.2972, 0.9109, 0.2937, 0.1045, 0.2977, 0.09492, 0.301, 0.0964, 0.2972, 0.1062, 0.2895, 0.1166, 0.2937, 0.1045, 0.2972, 0.1062, 0.293, 0.1183, 0.2805, 0.1324, 0.2895, 0.1166, 0.293, 0.1183, 0.2839, 0.1344, 0.2693, 0.1487, 0.2805, 0.1324, 0.2839, 0.1344, 0.2725, 0.1517, 0.2982, 0.9268, 0.2938, 0.9124, 0.2972, 0.9109, 0.3016, 0.9255, 0.2977, 0.09492, 0.302, 0.0802, 0.3054, 0.08146, 0.301, 0.0964, 0.3023, 0.9401, 0.2982, 0.9268, 0.3016, 0.9255, 0.3057, 0.939, 0.302, 0.0802, 0.306, 0.06663, 0.3094, 0.06769, 0.3054, 0.08146, 0.3057, 0.9547, 0.3023, 0.9401, 0.3057, 0.939, 0.309, 0.9537, 0.306, 0.06663, 0.3091, 0.05146, 0.3125, 0.05235, 0.3094, 0.06769, 0.3098, 1.002, 0.3096, 0.9879, 0.3131, 0.9874, 0.3135, 1.002, 0.3096, 0.9879, 0.3094, 0.9841, 0.3128, 0.9835, 0.3131, 0.9874, 0.3094, 0.9841, 0.3084, 0.9732, 0.3118, 0.9726, 0.3128, 0.9835, 0.3084, 0.9732, 0.3057, 0.9547, 0.309, 0.9537, 0.3118, 0.9726, 0.3116, 0.03251, 0.3126, 0.02129, 0.3161, 0.02172, 0.3151, 0.03303, 0.3091, 0.05146, 0.3116, 0.03251, 0.3151, 0.03303, 0.3125, 0.05235, 0.3126, 0.02129, 0.3128, 0.0174, 0.3164, 0.01778, 0.3161, 0.02172, 0.3128, 0.0174, 0.3129, 0.002889, 0.3167, 0.002526, 0.3164, 0.01778, 0.2736, 0.8787, 0.2631, 0.8646, 0.2656, 0.8619, 0.2765, 0.8768, 0.2828, 0.8935, 0.2736, 0.8787, 0.2765, 0.8768, 0.2858, 0.8919, 0.2909, 0.9137, 0.2828, 0.8935, 0.2858, 0.8919, 0.2938, 0.9124, 0.2907, 0.103, 0.2946, 0.09354, 0.2977, 0.09492, 0.2937, 0.1045, 0.2863, 0.115, 0.2907, 0.103, 0.2937, 0.1045, 0.2895, 0.1166, 0.2775, 0.1305, 0.2863, 0.115, 0.2895, 0.1166, 0.2805, 0.1324, 0.2667, 0.146, 0.2775, 0.1305, 0.2805, 0.1324, 0.2693, 0.1487, 0.2953, 0.9279, 0.2909, 0.9137, 0.2938, 0.9124, 0.2982, 0.9268, 0.2946, 0.09354, 0.299, 0.07908, 0.302, 0.0802, 0.2977, 0.09492, 0.2993, 0.941, 0.2953, 0.9279, 0.2982, 0.9268, 0.3023, 0.9401, 0.299, 0.07908, 0.303, 0.06568, 0.306, 0.06663, 0.302, 0.0802, 0.3027, 0.9555, 0.2993, 0.941, 0.3023, 0.9401, 0.3057, 0.9547, 0.303, 0.06568, 0.3061, 0.05066, 0.3091, 0.05146, 0.306, 0.06663, 0.3066, 1.002, 0.3065, 0.9883, 0.3096, 0.9879, 0.3098, 1.002, 0.3065, 0.9883, 0.3063, 0.9845, 0.3094, 0.9841, 0.3096, 0.9879, 0.3063, 0.9845, 0.3053, 0.9737, 0.3084, 0.9732, 0.3094, 0.9841, 0.3053, 0.9737, 0.3027, 0.9555, 0.3057, 0.9547, 0.3084, 0.9732, 0.3086, 0.03208, 0.3094, 0.02098, 0.3126, 0.02129, 0.3116, 0.03251, 0.3061, 0.05066, 0.3086, 0.03208, 0.3116, 0.03251, 0.3091, 0.05146, 0.3094, 0.02098, 0.3096, 0.01709, 0.3128, 0.0174, 0.3126, 0.02129, 0.3096, 0.01709, 0.3096, 0.003281, 0.3129, 0.002889, 0.3128, 0.0174, 0.4387, 0.6344, 0.4186, 0.6271, 0.421, 0.6231, 0.4399, 0.6303, 0.4399, 0.6303, 0.4586, 0.6349, 0.4578, 0.639, 0.4387, 0.6344, 0.4586, 0.6349, 0.4771, 0.6378, 0.4767, 0.642, 0.4578, 0.639, 0.4771, 0.6378, 0.4955, 0.6393, 0.4953, 0.6433, 0.4767, 0.642, 0.4955, 0.6393, 0.5138, 0.6393, 0.514, 0.6435, 0.4953, 0.6433, 0.5138, 0.6393, 0.5324, 0.638, 0.5328, 0.6421, 0.514, 0.6435, 0.5324, 0.638, 0.5509, 0.635, 0.5516, 0.6391, 0.5328, 0.6421, 0.5509, 0.635, 0.5695, 0.6304, 0.5707, 0.6345, 0.5516, 0.6391, 0.5695, 0.6304, 0.5883, 0.6232, 0.5907, 0.6272, 0.5707, 0.6345, 0.5976, 0.383, 0.5787, 0.3758, 0.5799, 0.3717, 0.6, 0.3789, 0.5787, 0.3758, 0.5601, 0.3712, 0.5608, 0.3671, 0.5799, 0.3717, 0.5601, 0.3712, 0.5416, 0.3683, 0.542, 0.3642, 0.5608, 0.3671, 0.5416, 0.3683, 0.5232, 0.3668, 0.5233, 0.3628, 0.542, 0.3642, 0.5232, 0.3668, 0.5047, 0.3668, 0.5046, 0.3627, 0.5233, 0.3628, 0.5047, 0.3668, 0.4861, 0.3682, 0.4857, 0.364, 0.5046, 0.3627, 0.4861, 0.3682, 0.4675, 0.3712, 0.4667, 0.3671, 0.4857, 0.364, 0.4675, 0.3712, 0.4488, 0.3759, 0.4476, 0.3718, 0.4667, 0.3671, 0.4277, 0.3791, 0.4476, 0.3718, 0.4488, 0.3759, 0.43, 0.3832, 0.4229, 0.6202, 0.4409, 0.6271, 0.4399, 0.6303, 0.421, 0.6231, 0.4409, 0.6271, 0.4591, 0.6318, 0.4586, 0.6349, 0.4399, 0.6303, 0.4591, 0.6318, 0.4774, 0.6347, 0.4771, 0.6378, 0.4586, 0.6349, 0.4774, 0.6347, 0.4956, 0.6363, 0.4955, 0.6393, 0.4771, 0.6378, 0.4956, 0.6363, 0.5138, 0.6362, 0.5138, 0.6393, 0.4955, 0.6393, 0.5138, 0.6362, 0.5321, 0.6348, 0.5324, 0.638, 0.5138, 0.6393, 0.5321, 0.6348, 0.5504, 0.6319, 0.5509, 0.635, 0.5324, 0.638, 0.5504, 0.6319, 0.5685, 0.6272, 0.5695, 0.6304, 0.5509, 0.635, 0.5685, 0.6272, 0.5865, 0.6202, 0.5883, 0.6232, 0.5695, 0.6304, 0.5956, 0.3859, 0.5778, 0.3789, 0.5787, 0.3758, 0.5976, 0.383, 0.5778, 0.3789, 0.5596, 0.3744, 0.5601, 0.3712, 0.5787, 0.3758, 0.5596, 0.3744, 0.5413, 0.3714, 0.5416, 0.3683, 0.5601, 0.3712, 0.5413, 0.3714, 0.5231, 0.3699, 0.5232, 0.3668, 0.5416, 0.3683, 0.5231, 0.3699, 0.5049, 0.3699, 0.5047, 0.3668, 0.5232, 0.3668, 0.5049, 0.3699, 0.4864, 0.3714, 0.4861, 0.3682, 0.5047, 0.3668, 0.4864, 0.3714, 0.468, 0.3744, 0.4675, 0.3712, 0.4861, 0.3682, 0.468, 0.3744, 0.4498, 0.3791, 0.4488, 0.3759, 0.4675, 0.3712, 0.4498, 0.3791, 0.4318, 0.3861, 0.43, 0.3832, 0.4488, 0.3759, 0.4755, 0.9416, 0.4955, 0.9377, 0.4984, 0.9454, 0.483, 0.9485, 0.4955, 0.9377, 0.5168, 0.9378, 0.5139, 0.9454, 0.4984, 0.9454, 0.5168, 0.9378, 0.5369, 0.9418, 0.5306, 0.9497, 0.5139, 0.9454, 0.5369, 0.9418, 0.552, 0.9553, 0.5401, 0.956, 0.5306, 0.9497, 0.552, 0.9553, 0.5619, 0.9607, 0.5447, 0.9632, 0.5401, 0.956, 0.5619, 0.9607, 0.5634, 0.9757, 0.547, 0.9741, 0.5447, 0.9632, 0.5689, 0.02996, 0.5674, 0.04479, 0.5501, 0.04338, 0.5529, 0.03251, 0.5674, 0.04479, 0.5577, 0.04994, 0.5441, 0.0501, 0.5501, 0.04338, 0.5577, 0.04994, 0.5429, 0.06385, 0.5346, 0.05664, 0.5441, 0.0501, 0.5429, 0.06385, 0.5229, 0.06779, 0.52, 0.05999, 0.5346, 0.05664, 0.5229, 0.06779, 0.5015, 0.06774, 0.5044, 0.05991, 0.52, 0.05999, 0.5015, 0.06774, 0.4815, 0.06366, 0.4884, 0.05734, 0.5044, 0.05991, 0.4815, 0.06366, 0.4665, 0.04961, 0.4783, 0.04908, 0.4884, 0.05734, 0.4665, 0.04961, 0.4566, 0.04439, 0.4738, 0.04392, 0.4783, 0.04908, 0.4566, 0.04439, 0.4551, 0.02933, 0.4726, 0.0321, 0.4738, 0.04392, 0.4492, 0.9753, 0.4507, 0.9604, 0.4686, 0.9623, 0.4666, 0.9736, 0.4507, 0.9604, 0.4605, 0.9551, 0.4723, 0.9558, 0.4686, 0.9623, 0.4605, 0.9551, 0.4755, 0.9416, 0.483, 0.9485, 0.4723, 0.9558, 0.483, 0.9485, 0.4984, 0.9454, 0.5018, 0.9516, 0.4933, 0.9527, 0.4984, 0.9454, 0.5139, 0.9454, 0.5104, 0.9516, 0.5018, 0.9516, 0.5139, 0.9454, 0.5306, 0.9497, 0.5197, 0.9537, 0.5104, 0.9516, 0.5306, 0.9497, 0.5401, 0.956, 0.5251, 0.9581, 0.5197, 0.9537, 0.5401, 0.956, 0.5447, 0.9632, 0.5277, 0.9639, 0.5251, 0.9581, 0.5447, 0.9632, 0.547, 0.9741, 0.5292, 0.9726, 0.5277, 0.9639, 0.5529, 0.03251, 0.5501, 0.04338, 0.5335, 0.04262, 0.5352, 0.03382, 0.5501, 0.04338, 0.5441, 0.0501, 0.53, 0.04793, 0.5335, 0.04262, 0.5441, 0.0501, 0.5346, 0.05664, 0.5246, 0.05253, 0.53, 0.04793, 0.5346, 0.05664, 0.52, 0.05999, 0.5165, 0.05381, 0.5246, 0.05253, 0.52, 0.05999, 0.5044, 0.05991, 0.5078, 0.05375, 0.5165, 0.05381, 0.5044, 0.05991, 0.4884, 0.05734, 0.499, 0.05317, 0.5078, 0.05375, 0.4884, 0.05734, 0.4783, 0.04908, 0.4933, 0.04711, 0.499, 0.05317, 0.4783, 0.04908, 0.4738, 0.04392, 0.4907, 0.04306, 0.4933, 0.04711, 0.4738, 0.04392, 0.4726, 0.0321, 0.4899, 0.03344, 0.4907, 0.04306, 0.4666, 0.9736, 0.4686, 0.9623, 0.485, 0.9632, 0.4838, 0.9724, 0.4686, 0.9623, 0.4723, 0.9558, 0.4872, 0.958, 0.485, 0.9632, 0.4723, 0.9558, 0.483, 0.9485, 0.4933, 0.9527, 0.4872, 0.958, 0.4409, 0.6271, 0.4229, 0.6202, 0.4898, 0.5034, 0.4929, 0.505, 0.4318, 0.3861, 0.4498, 0.3791, 0.5023, 0.5014, 0.4991, 0.503, 0.4498, 0.3791, 0.468, 0.3744, 0.5056, 0.5002, 0.5023, 0.5014, 0.468, 0.3744, 0.4864, 0.3714, 0.509, 0.4993, 0.5056, 0.5002, 0.4864, 0.3714, 0.5049, 0.3699, 0.5124, 0.4989, 0.509, 0.4993, 0.5049, 0.3699, 0.5231, 0.3699, 0.5159, 0.499, 0.5124, 0.4989, 0.5231, 0.3699, 0.5413, 0.3714, 0.5193, 0.4994, 0.5159, 0.499, 0.5413, 0.3714, 0.5596, 0.3744, 0.5227, 0.5003, 0.5193, 0.4994, 0.5596, 0.3744, 0.5778, 0.3789, 0.526, 0.5015, 0.5227, 0.5003, 0.5778, 0.3789, 0.5956, 0.3859, 0.5293, 0.5031, 0.526, 0.5015, 0.5865, 0.6202, 0.5685, 0.6272, 0.5166, 0.505, 0.5199, 0.5034, 0.5685, 0.6272, 0.5504, 0.6319, 0.5133, 0.5063, 0.5166, 0.505, 0.5504, 0.6319, 0.5321, 0.6348, 0.51, 0.5071, 0.5133, 0.5063, 0.5321, 0.6348, 0.5138, 0.6362, 0.5065, 0.5075, 0.51, 0.5071, 0.5138, 0.6362, 0.4956, 0.6363, 0.5031, 0.5075, 0.5065, 0.5075, 0.4956, 0.6363, 0.4774, 0.6347, 0.4996, 0.5071, 0.5031, 0.5075, 0.4774, 0.6347, 0.4591, 0.6318, 0.4962, 0.5062, 0.4996, 0.5071, 0.4591, 0.6318, 0.4409, 0.6271, 0.4929, 0.505, 0.4962, 0.5062, 0.1793, 0.9506, 0.1757, 0.9463, 0.2631, 0.8646, 0.2736, 0.8787, 0.1823, 0.9552, 0.1793, 0.9506, 0.2736, 0.8787, 0.2828, 0.8935, 0.1851, 0.9616, 0.1823, 0.9552, 0.2828, 0.8935, 0.2909, 0.9137, 0.1868, 0.9662, 0.1851, 0.9616, 0.2909, 0.9137, 0.2953, 0.9279, 0.1881, 0.9705, 0.1868, 0.9662, 0.2953, 0.9279, 0.2993, 0.941, 0.189, 0.9752, 0.1881, 0.9705, 0.2993, 0.941, 0.3027, 0.9555, 0.1896, 0.9812, 0.189, 0.9752, 0.3027, 0.9555, 0.3053, 0.9737, 0.1899, 0.9846, 0.1896, 0.9812, 0.3053, 0.9737, 0.3063, 0.9845, 0.1902, 0.9866, 0.1899, 0.9846, 0.3063, 0.9845, 0.3065, 0.9883, 0.19, 0.991, 0.1902, 0.9866, 0.3065, 0.9883, 0.3066, 1.002, 0.1902, 0.02093, 0.1899, 0.01642, 0.3096, 0.003281, 0.3096, 0.01709, 0.1899, 0.02298, 0.1902, 0.02093, 0.3096, 0.01709, 0.3094, 0.02098, 0.1896, 0.02652, 0.1899, 0.02298, 0.3094, 0.02098, 0.3086, 0.03208, 0.1891, 0.03268, 0.1896, 0.02652, 0.3086, 0.03208, 0.3061, 0.05066, 0.1882, 0.03764, 0.1891, 0.03268, 0.3061, 0.05066, 0.303, 0.06568, 0.187, 0.04206, 0.1882, 0.03764, 0.303, 0.06568, 0.299, 0.07908, 0.1854, 0.04678, 0.187, 0.04206, 0.299, 0.07908, 0.2946, 0.09354, 0.184, 0.04976, 0.1854, 0.04678, 0.2946, 0.09354, 0.2907, 0.103, 0.1825, 0.05354, 0.184, 0.04976, 0.2907, 0.103, 0.2863, 0.115, 0.1795, 0.05834, 0.1825, 0.05354, 0.2863, 0.115, 0.2775, 0.1305, 0.1757, 0.06311, 0.1795, 0.05834, 0.2775, 0.1305, 0.2667, 0.146, 0.8357, 0.9515, 0.8342, 0.9552, 0.7273, 0.9021, 0.7317, 0.8901, 0.8387, 0.9467, 0.8357, 0.9515, 0.7317, 0.8901, 0.7405, 0.8745, 0.8423, 0.9422, 0.8387, 0.9467, 0.7405, 0.8745, 0.7508, 0.8598, 0.8381, 0.05363, 0.8419, 0.05814, 0.7558, 0.1409, 0.7446, 0.1262, 0.835, 0.04911, 0.8381, 0.05363, 0.7446, 0.1262, 0.7353, 0.1114, 0.832, 0.0427, 0.835, 0.04911, 0.7353, 0.1114, 0.7268, 0.09117, 0.8304, 0.03817, 0.832, 0.0427, 0.7268, 0.09117, 0.7223, 0.07698, 0.8291, 0.03393, 0.8304, 0.03817, 0.7223, 0.07698, 0.7182, 0.06391, 0.8281, 0.02916, 0.8291, 0.03393, 0.7182, 0.06391, 0.7148, 0.04928, 0.8276, 0.02321, 0.8281, 0.02916, 0.7148, 0.04928, 0.7121, 0.03116, 0.8272, 0.01978, 0.8276, 0.02321, 0.7121, 0.03116, 0.7112, 0.02032, 0.8269, 0.0178, 0.8272, 0.01978, 0.7112, 0.02032, 0.7109, 0.01654, 0.8271, 0.01338, 0.8269, 0.0178, 0.7109, 0.01654, 0.7108, 0.003049, 0.8281, 0.9838, 0.8284, 0.9884, 0.7087, 1.002, 0.7086, 0.9877, 0.8284, 0.9818, 0.8281, 0.9838, 0.7086, 0.9877, 0.7088, 0.9838, 0.8287, 0.9783, 0.8284, 0.9818, 0.7088, 0.9838, 0.7096, 0.9727, 0.8292, 0.9721, 0.8287, 0.9783, 0.7096, 0.9727, 0.712, 0.9541, 0.8301, 0.9673, 0.8292, 0.9721, 0.712, 0.9541, 0.7153, 0.9393, 0.8313, 0.9629, 0.8301, 0.9673, 0.7153, 0.9393, 0.7193, 0.9259, 0.8329, 0.9582, 0.8313, 0.9629, 0.7193, 0.9259, 0.7236, 0.9114, 0.8342, 0.9552, 0.8329, 0.9582, 0.7236, 0.9114, 0.7273, 0.9021, 0.4435, 0.8297, 0.468, 0.8492, 0.4667, 0.8595, 0.5751, 0.1761, 0.5505, 0.1564, 0.5518, 0.1457, 0.4933, 0.9527, 0.5018, 0.9516, 0.5061, 0.9719, 0.5018, 0.9516, 0.5104, 0.9516, 0.5061, 0.9719, 0.5104, 0.9516, 0.5197, 0.9537, 0.5061, 0.9719, 0.5197, 0.9537, 0.5251, 0.9581, 0.5061, 0.9719, 0.5251, 0.9581, 0.5277, 0.9639, 0.5061, 0.9719, 0.5277, 0.9639, 0.5292, 0.9726, 0.5061, 0.9719, 0.5352, 0.03382, 0.5335, 0.04262, 0.5123, 0.03397, 0.5335, 0.04262, 0.53, 0.04793, 0.5123, 0.03397, 0.53, 0.04793, 0.5246, 0.05253, 0.5123, 0.03397, 0.5246, 0.05253, 0.5165, 0.05381, 0.5123, 0.03397, 0.5165, 0.05381, 0.5078, 0.05375, 0.5123, 0.03397, 0.5078, 0.05375, 0.499, 0.05317, 0.5123, 0.03397, 0.499, 0.05317, 0.4933, 0.04711, 0.5123, 0.03397, 0.4933, 0.04711, 0.4907, 0.04306, 0.5123, 0.03397, 0.4907, 0.04306, 0.4899, 0.03344, 0.5123, 0.03397, 0.4838, 0.9724, 0.485, 0.9632, 0.5061, 0.9719, 0.485, 0.9632, 0.4872, 0.958, 0.5061, 0.9719, 0.4872, 0.958, 0.4933, 0.9527, 0.5061, 0.9719])
me_t.materials.append(mat_01___default)
me_t.use_remesh_preserve_volume = False
me_t.use_remesh_preserve_attributes = False
me_t.use_mirror_vertex_groups = False
me_t.update()

# ---- objects
ob_sun = bpy.data.objects.new('Sun', light_sun)
ob_camera = bpy.data.objects.new('Camera', cam_camera)
ob_t = bpy.data.objects.new('T', me_t)

# ---- transforms, parenting, visibility, modifiers, constraints
ob_sun.location = (-3.584, 11.98, 0.0)
ob_sun.lineart.crease_threshold = 0.0
ob_camera.location = (3.512, 2.354, 36.0)
ob_camera.lineart.crease_threshold = 0.0
ob_t.location = (0.0, 0.0, 0.0)
ob_t.scale = (1.0, 1.0, 1.0)
ob_t.lineart.crease_threshold = 0.0

# ---- collection membership
col_collection_1.objects.link(ob_sun)
col_collection_1.objects.link(ob_camera)
col_collection_1.objects.link(ob_t)

# ---- scene / render settings (as saved in the file)
scene.camera = ob_camera
scene.frame_start = 1; scene.frame_end = 250; scene.frame_set(1)
scene.render.engine = 'BLENDER_EEVEE_NEXT'
scene.render.image_settings.compression = 90
scene.render.resolution_percentage = 50
scene.render.dither_intensity = 0.0
scene.render.film_transparent = True
scene.render.use_crop_to_border = True
scene.cycles.use_denoising = False
scene.cycles.samples = 10
scene.cycles.sampling_pattern = 'TABULATED_SOBOL'
scene.cycles.light_sampling_threshold = 0.0
scene.cycles.use_adaptive_sampling = False
scene.cycles.use_light_tree = False
scene.cycles.blur_glossy = 0.0
scene.cycles.volume_bounces = 1
scene.cycles.pixel_filter_type = 'GAUSSIAN'
scene.cycles.sample_clamp_indirect = 0.0
scene.view_settings.view_transform = 'Standard'
bpy.context.view_layer.update()

